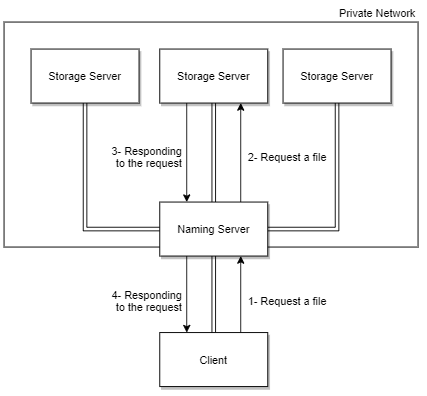

The diagram above was exported from draw.io. Its source (the exported page's mxGraphModel, read from the mxfile embedded in the PNG):
<mxGraphModel dx="1049" dy="433" grid="1" gridSize="10" guides="1" tooltips="1" connect="1" arrows="1" fold="1" page="1" pageScale="1" pageWidth="827" pageHeight="1169" math="0" shadow="0">
  <root>
    <mxCell id="0" />
    <mxCell id="1" parent="0" />
    <mxCell id="ueOCRxiILK4SNGUiQaQa-30" value="" style="rounded=0;whiteSpace=wrap;html=1;fillColor=none;" vertex="1" parent="1">
      <mxGeometry x="180" y="210" width="460" height="250" as="geometry" />
    </mxCell>
    <mxCell id="ueOCRxiILK4SNGUiQaQa-7" style="edgeStyle=orthogonalEdgeStyle;rounded=0;orthogonalLoop=1;jettySize=auto;html=1;exitX=0.75;exitY=0;exitDx=0;exitDy=0;entryX=0.75;entryY=1;entryDx=0;entryDy=0;" edge="1" parent="1" source="ueOCRxiILK4SNGUiQaQa-1" target="ueOCRxiILK4SNGUiQaQa-2">
      <mxGeometry relative="1" as="geometry" />
    </mxCell>
    <mxCell id="ueOCRxiILK4SNGUiQaQa-20" style="edgeStyle=orthogonalEdgeStyle;shape=link;rounded=0;orthogonalLoop=1;jettySize=auto;html=1;exitX=0.5;exitY=0;exitDx=0;exitDy=0;" edge="1" parent="1" source="ueOCRxiILK4SNGUiQaQa-1" target="ueOCRxiILK4SNGUiQaQa-2">
      <mxGeometry relative="1" as="geometry" />
    </mxCell>
    <mxCell id="ueOCRxiILK4SNGUiQaQa-1" value="Client" style="rounded=0;whiteSpace=wrap;html=1;shadow=1;" vertex="1" parent="1">
      <mxGeometry x="353" y="555" width="120" height="60" as="geometry" />
    </mxCell>
    <mxCell id="ueOCRxiILK4SNGUiQaQa-8" style="edgeStyle=orthogonalEdgeStyle;rounded=0;orthogonalLoop=1;jettySize=auto;html=1;exitX=0.75;exitY=0;exitDx=0;exitDy=0;entryX=0.75;entryY=1;entryDx=0;entryDy=0;" edge="1" parent="1" source="ueOCRxiILK4SNGUiQaQa-2" target="ueOCRxiILK4SNGUiQaQa-4">
      <mxGeometry relative="1" as="geometry" />
    </mxCell>
    <mxCell id="ueOCRxiILK4SNGUiQaQa-17" style="edgeStyle=orthogonalEdgeStyle;rounded=0;orthogonalLoop=1;jettySize=auto;html=1;exitX=0.25;exitY=1;exitDx=0;exitDy=0;entryX=0.25;entryY=0;entryDx=0;entryDy=0;" edge="1" parent="1" source="ueOCRxiILK4SNGUiQaQa-2" target="ueOCRxiILK4SNGUiQaQa-1">
      <mxGeometry relative="1" as="geometry" />
    </mxCell>
    <mxCell id="ueOCRxiILK4SNGUiQaQa-21" style="edgeStyle=orthogonalEdgeStyle;shape=link;rounded=0;orthogonalLoop=1;jettySize=auto;html=1;exitX=0.5;exitY=0;exitDx=0;exitDy=0;entryX=0.5;entryY=1;entryDx=0;entryDy=0;" edge="1" parent="1" source="ueOCRxiILK4SNGUiQaQa-2" target="ueOCRxiILK4SNGUiQaQa-4">
      <mxGeometry relative="1" as="geometry" />
    </mxCell>
    <mxCell id="ueOCRxiILK4SNGUiQaQa-24" style="edgeStyle=orthogonalEdgeStyle;shape=link;rounded=0;orthogonalLoop=1;jettySize=auto;html=1;exitX=0;exitY=0.5;exitDx=0;exitDy=0;entryX=0.5;entryY=1;entryDx=0;entryDy=0;" edge="1" parent="1" source="ueOCRxiILK4SNGUiQaQa-2" target="ueOCRxiILK4SNGUiQaQa-3">
      <mxGeometry relative="1" as="geometry" />
    </mxCell>
    <mxCell id="ueOCRxiILK4SNGUiQaQa-25" style="edgeStyle=orthogonalEdgeStyle;shape=link;rounded=0;orthogonalLoop=1;jettySize=auto;html=1;exitX=1;exitY=0.5;exitDx=0;exitDy=0;" edge="1" parent="1" source="ueOCRxiILK4SNGUiQaQa-2" target="ueOCRxiILK4SNGUiQaQa-5">
      <mxGeometry relative="1" as="geometry" />
    </mxCell>
    <mxCell id="ueOCRxiILK4SNGUiQaQa-2" value="Naming Server" style="rounded=0;whiteSpace=wrap;html=1;shadow=1;" vertex="1" parent="1">
      <mxGeometry x="353" y="410" width="120" height="60" as="geometry" />
    </mxCell>
    <mxCell id="ueOCRxiILK4SNGUiQaQa-3" value="Storage Server" style="rounded=0;whiteSpace=wrap;html=1;shadow=1;" vertex="1" parent="1">
      <mxGeometry x="210" y="240" width="120" height="60" as="geometry" />
    </mxCell>
    <mxCell id="ueOCRxiILK4SNGUiQaQa-13" style="edgeStyle=orthogonalEdgeStyle;rounded=0;orthogonalLoop=1;jettySize=auto;html=1;exitX=0.25;exitY=1;exitDx=0;exitDy=0;entryX=0.25;entryY=0;entryDx=0;entryDy=0;" edge="1" parent="1" source="ueOCRxiILK4SNGUiQaQa-4" target="ueOCRxiILK4SNGUiQaQa-2">
      <mxGeometry relative="1" as="geometry" />
    </mxCell>
    <mxCell id="ueOCRxiILK4SNGUiQaQa-4" value="Storage Server" style="rounded=0;whiteSpace=wrap;html=1;shadow=1;" vertex="1" parent="1">
      <mxGeometry x="353" y="240" width="120" height="60" as="geometry" />
    </mxCell>
    <mxCell id="ueOCRxiILK4SNGUiQaQa-5" value="Storage Server" style="rounded=0;whiteSpace=wrap;html=1;shadow=1;" vertex="1" parent="1">
      <mxGeometry x="490" y="240" width="120" height="60" as="geometry" />
    </mxCell>
    <mxCell id="ueOCRxiILK4SNGUiQaQa-9" value="1- Request a file" style="text;html=1;strokeColor=none;fillColor=none;align=center;verticalAlign=middle;whiteSpace=wrap;rounded=0;" vertex="1" parent="1">
      <mxGeometry x="450" y="510" width="90" height="20" as="geometry" />
    </mxCell>
    <mxCell id="ueOCRxiILK4SNGUiQaQa-14" value="3- Responding to the request" style="text;html=1;strokeColor=none;fillColor=none;align=right;verticalAlign=middle;whiteSpace=wrap;rounded=0;" vertex="1" parent="1">
      <mxGeometry x="290" y="350" width="90" height="20" as="geometry" />
    </mxCell>
    <mxCell id="ueOCRxiILK4SNGUiQaQa-32" value="2- Request a file" style="text;html=1;strokeColor=none;fillColor=none;align=center;verticalAlign=middle;whiteSpace=wrap;rounded=0;" vertex="1" parent="1">
      <mxGeometry x="450" y="350" width="90" height="20" as="geometry" />
    </mxCell>
    <mxCell id="ueOCRxiILK4SNGUiQaQa-33" value="4- Responding to the request" style="text;html=1;strokeColor=none;fillColor=none;align=right;verticalAlign=middle;whiteSpace=wrap;rounded=0;" vertex="1" parent="1">
      <mxGeometry x="290" y="510" width="90" height="20" as="geometry" />
    </mxCell>
    <mxCell id="ueOCRxiILK4SNGUiQaQa-35" value="Private Network" style="text;html=1;strokeColor=none;fillColor=none;align=center;verticalAlign=middle;whiteSpace=wrap;rounded=0;shadow=1;" vertex="1" parent="1">
      <mxGeometry x="550" y="190" width="90" height="20" as="geometry" />
    </mxCell>
  </root>
</mxGraphModel>